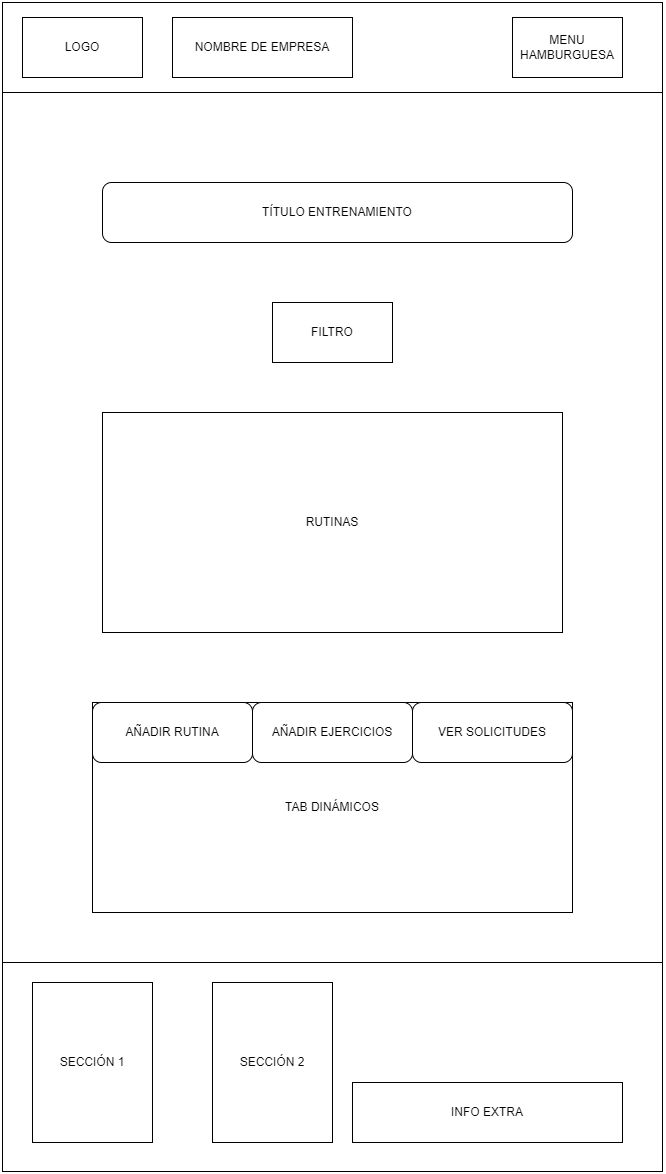

The diagram above was exported from draw.io. Its source (the exported page's mxGraphModel, read from the mxfile embedded in the PNG):
<mxGraphModel dx="2390" dy="1273" grid="1" gridSize="10" guides="1" tooltips="1" connect="1" arrows="1" fold="1" page="1" pageScale="1" pageWidth="827" pageHeight="1169" math="0" shadow="0">
  <root>
    <mxCell id="0" />
    <mxCell id="1" parent="0" />
    <mxCell id="n3LSLoFzTbkjqxzVkFZD-1" value="" style="rounded=0;whiteSpace=wrap;html=1;" vertex="1" parent="1">
      <mxGeometry width="660" height="90" as="geometry" />
    </mxCell>
    <mxCell id="n3LSLoFzTbkjqxzVkFZD-2" value="" style="rounded=0;whiteSpace=wrap;html=1;" vertex="1" parent="1">
      <mxGeometry y="90" width="660" height="870" as="geometry" />
    </mxCell>
    <mxCell id="n3LSLoFzTbkjqxzVkFZD-3" value="" style="rounded=0;whiteSpace=wrap;html=1;" vertex="1" parent="1">
      <mxGeometry y="960" width="660" height="209" as="geometry" />
    </mxCell>
    <mxCell id="n3LSLoFzTbkjqxzVkFZD-4" value="LOGO" style="rounded=0;whiteSpace=wrap;html=1;" vertex="1" parent="1">
      <mxGeometry x="20" y="15" width="120" height="60" as="geometry" />
    </mxCell>
    <mxCell id="n3LSLoFzTbkjqxzVkFZD-5" value="MENU HAMBURGUESA" style="rounded=0;whiteSpace=wrap;html=1;" vertex="1" parent="1">
      <mxGeometry x="510" y="15" width="110" height="60" as="geometry" />
    </mxCell>
    <mxCell id="n3LSLoFzTbkjqxzVkFZD-6" value="SECCIÓN 1" style="rounded=0;whiteSpace=wrap;html=1;" vertex="1" parent="1">
      <mxGeometry x="30" y="980" width="120" height="160" as="geometry" />
    </mxCell>
    <mxCell id="n3LSLoFzTbkjqxzVkFZD-7" value="SECCIÓN 2" style="rounded=0;whiteSpace=wrap;html=1;" vertex="1" parent="1">
      <mxGeometry x="210" y="980" width="120" height="160" as="geometry" />
    </mxCell>
    <mxCell id="n3LSLoFzTbkjqxzVkFZD-8" value="INFO EXTRA" style="rounded=0;whiteSpace=wrap;html=1;" vertex="1" parent="1">
      <mxGeometry x="350" y="1080" width="270" height="60" as="geometry" />
    </mxCell>
    <mxCell id="n3LSLoFzTbkjqxzVkFZD-9" value="TÍTULO ENTRENAMIENTO" style="rounded=1;whiteSpace=wrap;html=1;" vertex="1" parent="1">
      <mxGeometry x="100" y="180" width="470" height="60" as="geometry" />
    </mxCell>
    <mxCell id="n3LSLoFzTbkjqxzVkFZD-10" value="NOMBRE DE EMPRESA" style="rounded=0;whiteSpace=wrap;html=1;" vertex="1" parent="1">
      <mxGeometry x="170" y="15" width="180" height="60" as="geometry" />
    </mxCell>
    <mxCell id="n3LSLoFzTbkjqxzVkFZD-11" value="TAB DINÁMICOS" style="rounded=0;whiteSpace=wrap;html=1;" vertex="1" parent="1">
      <mxGeometry x="90" y="700" width="480" height="210" as="geometry" />
    </mxCell>
    <mxCell id="n3LSLoFzTbkjqxzVkFZD-12" value="AÑADIR RUTINA" style="rounded=1;whiteSpace=wrap;html=1;" vertex="1" parent="1">
      <mxGeometry x="90" y="700" width="160" height="60" as="geometry" />
    </mxCell>
    <mxCell id="n3LSLoFzTbkjqxzVkFZD-13" value="AÑADIR EJERCICIOS" style="rounded=1;whiteSpace=wrap;html=1;" vertex="1" parent="1">
      <mxGeometry x="250" y="700" width="160" height="60" as="geometry" />
    </mxCell>
    <mxCell id="n3LSLoFzTbkjqxzVkFZD-14" value="VER SOLICITUDES" style="rounded=1;whiteSpace=wrap;html=1;" vertex="1" parent="1">
      <mxGeometry x="410" y="700" width="160" height="60" as="geometry" />
    </mxCell>
    <mxCell id="meIzXd3GOA92LI_ofxO6-1" value="FILTRO" style="rounded=0;whiteSpace=wrap;html=1;" vertex="1" parent="1">
      <mxGeometry x="270" y="300" width="120" height="60" as="geometry" />
    </mxCell>
    <mxCell id="meIzXd3GOA92LI_ofxO6-3" value="RUTINAS" style="rounded=0;whiteSpace=wrap;html=1;" vertex="1" parent="1">
      <mxGeometry x="100" y="410" width="460" height="220" as="geometry" />
    </mxCell>
  </root>
</mxGraphModel>